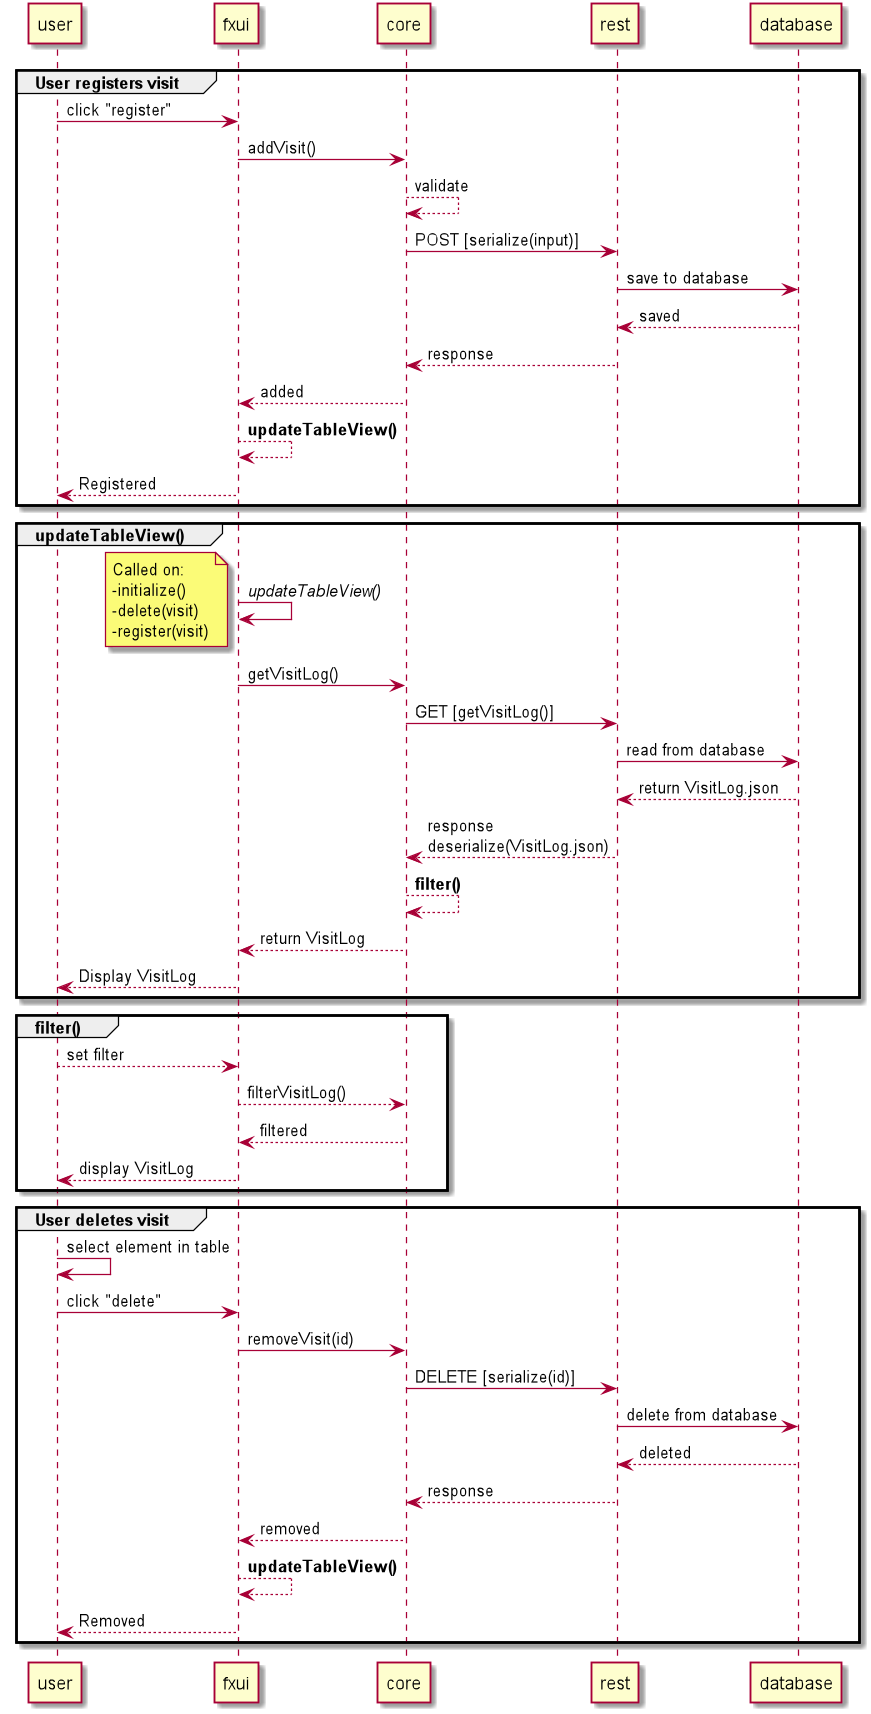

The diagram above was rendered by PlantUML. Its source (embedded in the PNG):
@startuml

group User registers visit
user -> fxui: click "register"
fxui -> core: addVisit()
core --> core: validate
core -> rest: POST [serialize(input)]
rest -> database: save to database

rest <-- database: saved
core <-- rest: response
fxui <-- core: added
fxui --> fxui: **updateTableView()**
user <-- fxui: Registered
end



group updateTableView()
fxui -> fxui: //updateTableView()//
note left: Called on: \n-initialize() \n-delete(visit) \n-register(visit)
fxui -> core: getVisitLog()
core -> rest: GET [getVisitLog()]
rest -> database: read from database

rest <-- database: return VisitLog.json
core <-- rest: response \ndeserialize(VisitLog.json)
core --> core: **filter()**
fxui <-- core: return VisitLog
user <-- fxui: Display VisitLog

end


group filter()
user --> fxui: set filter
fxui --> core: filterVisitLog()
fxui <-- core: filtered
user <-- fxui: display VisitLog
end

group User deletes visit
user <- user: select element in table
user -> fxui: click "delete"
fxui -> core: removeVisit(id)
core -> rest: DELETE [serialize(id)]
rest -> database: delete from database

rest <-- database: deleted
core <-- rest: response
fxui <-- core: removed
fxui --> fxui: **updateTableView()**
user <-- fxui: Removed
end

@enduml